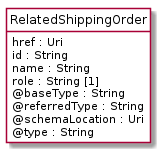

The diagram above was rendered by PlantUML. Its source (embedded in the PNG):
@startuml
hide circle
hide methods
hide stereotype
show <<Enumeration>> stereotype
skinparam class {
   BackgroundColor<<Enumeration>> #E6F5F7
   BackgroundColor<<Ref>> #FFFFE0
   BackgroundColor<<Pivot>> #FFFFFFF
   BackgroundColor<<SimpleType>> #E2F0DA
   BackgroundColor #FCF2E3
}

class RelatedShippingOrder <<Pivot>> {
    href : Uri
    id : String
    name : String
    role : String [1]
    @baseType : String
    @referredType : String
    @schemaLocation : Uri
    @type : String
}


@enduml